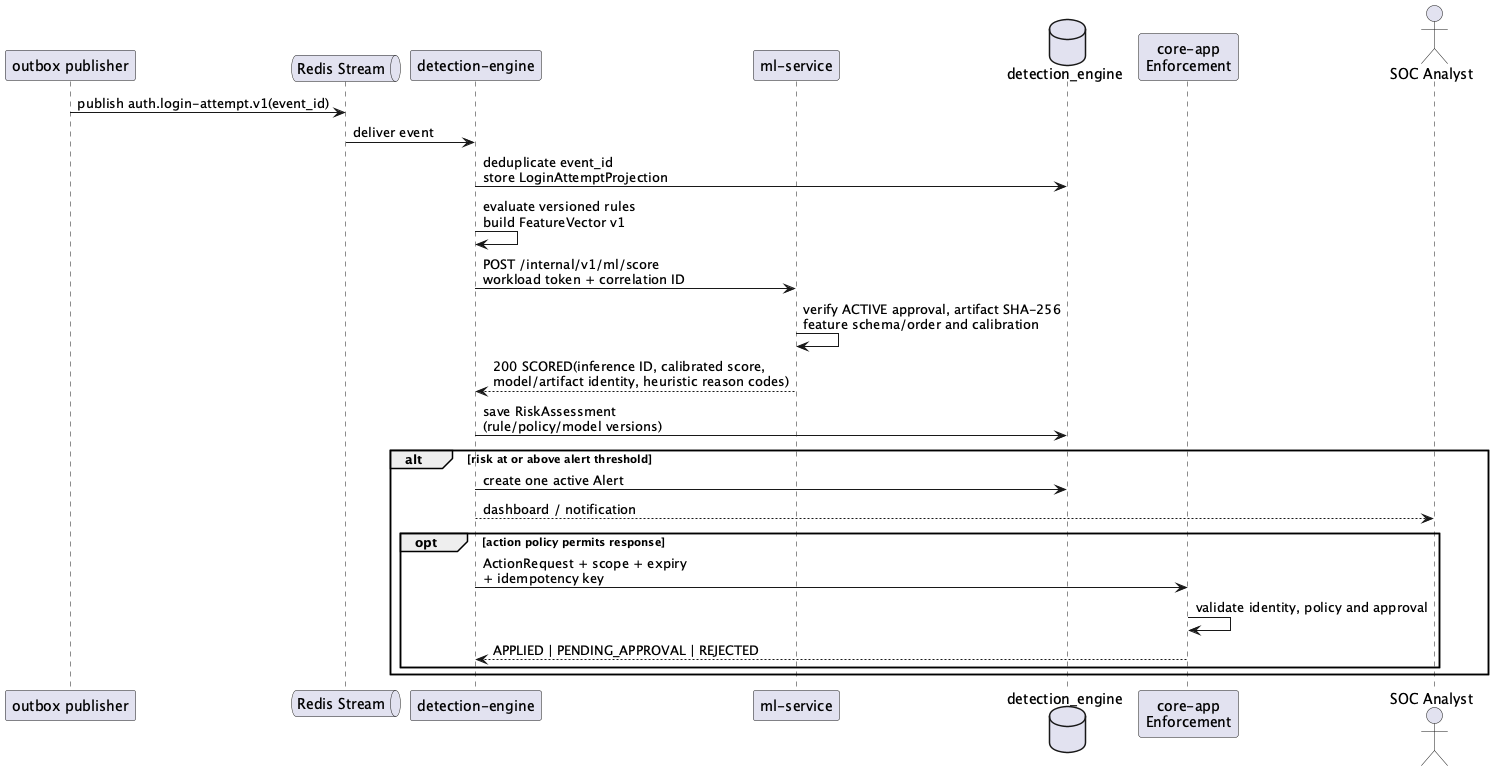

The diagram above was rendered by PlantUML. Its source (embedded in the PNG):
@startuml st03-asynchronous-detection-and-action
participant "outbox publisher" as publisher
queue "Redis Stream" as stream
participant "detection-engine" as detection
participant "ml-service" as ml
database "detection_engine" as detdb
participant "core-app\nEnforcement" as core
actor "SOC Analyst" as soc

publisher -> stream : publish auth.login-attempt.v1(event_id)
stream -> detection : deliver event
detection -> detdb : deduplicate event_id\nstore LoginAttemptProjection
detection -> detection : evaluate versioned rules\nbuild FeatureVector v1
detection -> ml : POST /internal/v1/ml/score\nworkload token + correlation ID
ml -> ml : verify ACTIVE approval, artifact SHA-256\nfeature schema/order and calibration
ml --> detection : 200 SCORED(inference ID, calibrated score,\nmodel/artifact identity, heuristic reason codes)
detection -> detdb : save RiskAssessment\n(rule/policy/model versions)
alt risk at or above alert threshold
  detection -> detdb : create one active Alert
  detection --> soc : dashboard / notification
  opt action policy permits response
    detection -> core : ActionRequest + scope + expiry\n+ idempotency key
    core -> core : validate identity, policy and approval
    core --> detection : APPLIED | PENDING_APPROVAL | REJECTED
  end
end
@enduml